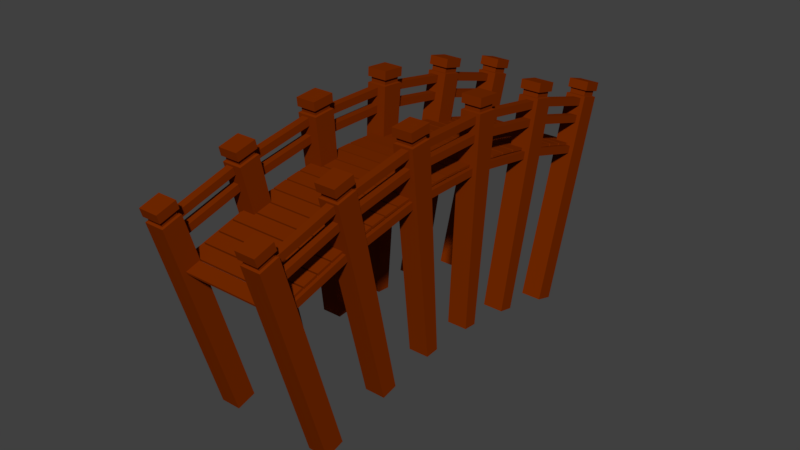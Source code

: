 # Source: Wooden_Bridge.blend  (saved by Blender 2.78.0; exported with 4.5.12 LTS)
import bpy
from mathutils import Matrix  # noqa: F401  (used for matrix-valued properties, if any)

bpy.ops.wm.read_factory_settings(use_empty=True)
scene = bpy.context.scene
scene.name = 'Scene'

# ---- collections
col_collection_1 = bpy.data.collections.new('Collection 1'); scene.collection.children.link(col_collection_1)

# ---- materials (node trees are filled in below, after node groups)
mat_woodenbridge = bpy.data.materials.new('WoodenBridge')
mat_woodenbridge.alpha_threshold = 0.0
mat_woodenbridge.use_transparent_shadow = False
mat_woodenbridge.diffuse_color = (0.1833, 0.02328, 0.0, 1.0)
mat_woodenbridge.roughness = 0.5

# ---- material node trees

# ---- world
world_world = bpy.data.worlds.new('World'); scene.world = world_world
world_world.color = (0.05088, 0.05088, 0.05088)
world_world.use_sun_shadow = False
world_world.sun_shadow_jitter_overblur = 0.0
world_world.cycles.sampling_method = 'MANUAL'

# ---- meshes
me_circle = bpy.data.meshes.new('Circle')
me_circle.from_pydata([(0.2253, -4.324, 1.7), (0.2253, 1.701, 1.7), (-0.3253, -4.324, 1.7), (-0.3253, 1.701, 1.7), (0.2253, -4.324, 1.15), (0.2253, 1.701, 1.15), (-0.3253, -4.324, 1.15), (-0.3253, 1.701, 1.15), (0.2253, 1.313, 1.7), (0.2253, 1.468, 1.7), (-0.3253, 1.468, 1.7), (-0.3253, 1.313, 1.7), (-0.3253, 1.468, 1.15), (-0.3253, 1.313, 1.15), (0.2253, 1.468, 1.15), (0.2253, 1.313, 1.15), (0.167, 1.329, 1.642), (0.167, 1.452, 1.642), (-0.267, 1.452, 1.642), (-0.267, 1.329, 1.642), (-0.267, 1.452, 1.208), (-0.267, 1.329, 1.208), (0.167, 1.452, 1.208), (0.167, 1.329, 1.208), (0.2253, -4.324, -1.15), (0.2253, 1.701, -1.15), (-0.3253, -4.324, -1.15), (-0.3253, 1.701, -1.15), (0.2253, -4.324, -1.7), (0.2253, 1.701, -1.7), (-0.3253, -4.324, -1.7), (-0.3253, 1.701, -1.7), (0.2253, 1.313, -1.15), (0.2253, 1.468, -1.15), (-0.3253, 1.468, -1.15), (-0.3253, 1.313, -1.15), (-0.3253, 1.468, -1.7), (-0.3253, 1.313, -1.7), (0.2253, 1.468, -1.7), (0.2253, 1.313, -1.7), (0.167, 1.329, -1.208), (0.167, 1.452, -1.208), (-0.267, 1.452, -1.208), (-0.267, 1.329, -1.208), (-0.267, 1.452, -1.642), (-0.267, 1.329, -1.642), (0.167, 1.452, -1.642), (0.167, 1.329, -1.642)], [], [(9, 1, 3, 10), (10, 3, 7, 12), (12, 7, 5, 14), (14, 5, 1, 9), (2, 6, 4, 0), (7, 3, 1, 5), (4, 15, 8, 0), (8, 15, 23, 16), (6, 13, 15, 4), (15, 13, 21, 23), (2, 11, 13, 6), (13, 11, 19, 21), (0, 8, 11, 2), (11, 8, 16, 19), (23, 22, 17, 16), (21, 20, 22, 23), (19, 18, 20, 21), (16, 17, 18, 19), (9, 10, 18, 17), (10, 12, 20, 18), (12, 14, 22, 20), (14, 9, 17, 22), (33, 25, 27, 34), (34, 27, 31, 36), (36, 31, 29, 38), (38, 29, 25, 33), (26, 30, 28, 24), (31, 27, 25, 29), (28, 39, 32, 24), (32, 39, 47, 40), (30, 37, 39, 28), (39, 37, 45, 47), (26, 35, 37, 30), (37, 35, 43, 45), (24, 32, 35, 26), (35, 32, 40, 43), (47, 46, 41, 40), (45, 44, 46, 47), (43, 42, 44, 45), (40, 41, 42, 43), (33, 34, 42, 41), (34, 36, 44, 42), (36, 38, 46, 44), (38, 33, 41, 46)])
_uv = me_circle.uv_layers.new(name='UVMap')
_uv.uv.foreach_set('vector', [0.9769, 0.09768, 0.9331, 0.09768, 0.9331, 0.0, 0.9769, 1.057e-08, 0.9171, 0.8792, 0.8732, 0.8792, 0.8732, 0.7815, 0.9171, 0.7815, 0.9171, 0.7815, 0.9609, 0.7815, 0.9609, 0.8792, 0.9171, 0.8792, 0.8294, 0.7815, 0.8732, 0.7815, 0.8732, 0.8792, 0.8294, 0.8792, 0.9331, 0.4884, 0.9331, 0.5861, 0.8294, 0.5861, 0.8294, 0.4884, 0.8294, 0.3907, 0.8294, 0.2931, 0.9331, 0.2931, 0.9331, 0.3907, 0.311, 0.0, 0.311, 1.0, 0.2074, 1.0, 0.2074, 0.0, 0.9331, 0.6838, 0.9331, 0.7815, 0.9221, 0.7711, 0.9221, 0.6941, 0.6221, 1.0, 0.6221, 0.0, 0.7258, 0.0, 0.7258, 1.0, 0.9331, 0.7815, 0.8294, 0.7815, 0.8404, 0.7711, 0.9221, 0.7711, 0.1037, 1.0, 0.1037, 2.115e-08, 0.2074, 0.0, 0.2074, 1.0, 0.8294, 0.7815, 0.8294, 0.6838, 0.8404, 0.6941, 0.8404, 0.7711, 0.5184, 0.0, 0.5184, 1.0, 0.4147, 1.0, 0.4147, 0.0, 0.8294, 0.6838, 0.9331, 0.6838, 0.9221, 0.6941, 0.8404, 0.6941, 0.9562, 0.6424, 0.9331, 0.6424, 0.9331, 0.5654, 0.9562, 0.5654, 0.9609, 0.7815, 0.9839, 0.7815, 0.9839, 0.8585, 0.9609, 0.8585, 0.9331, 0.4884, 0.9562, 0.4884, 0.9562, 0.5654, 0.9331, 0.5654, 0.9562, 0.6424, 0.9793, 0.6424, 0.9793, 0.7194, 0.9562, 0.7194, 0.8294, 0.5861, 0.9331, 0.5861, 0.9221, 0.5964, 0.8404, 0.5964, 0.9331, 0.5861, 0.9331, 0.6838, 0.9221, 0.6734, 0.9221, 0.5964, 0.9331, 0.6838, 0.8294, 0.6838, 0.8404, 0.6734, 0.9221, 0.6734, 0.8294, 0.6838, 0.8294, 0.5861, 0.8404, 0.5964, 0.8404, 0.6734, 0.9769, 0.4884, 0.9331, 0.4884, 0.9331, 0.3907, 0.9769, 0.3907, 0.9331, 0.1954, 0.9769, 0.1954, 0.9769, 0.2931, 0.9331, 0.2931, 0.9331, 0.2931, 0.9769, 0.2931, 0.9769, 0.3907, 0.9331, 0.3907, 0.9331, 0.09768, 0.9769, 0.09768, 0.9769, 0.1954, 0.9331, 0.1954, 0.9331, 0.1954, 0.9331, 0.2931, 0.8294, 0.2931, 0.8294, 0.1954, 0.8294, 0.4884, 0.8294, 0.3907, 0.9331, 0.3907, 0.9331, 0.4884, 0.1037, 0.0, 0.1037, 1.0, 3.592e-07, 1.0, 0.0, 0.0, 0.9331, 0.0, 0.9331, 0.09768, 0.9221, 0.08734, 0.9221, 0.01034, 0.7258, 1.0, 0.7258, 0.0, 0.8294, 0.0, 0.8294, 1.0, 0.9331, 0.09768, 0.8294, 0.09768, 0.8404, 0.08734, 0.9221, 0.08734, 0.311, 1.0, 0.311, 2.115e-08, 0.4147, 0.0, 0.4147, 1.0, 0.8294, 0.09768, 0.8294, 0.0, 0.8404, 0.01034, 0.8404, 0.08734, 0.6221, 0.0, 0.6221, 1.0, 0.5184, 1.0, 0.5184, 0.0, 0.8294, 0.0, 0.9331, 0.0, 0.9221, 0.01034, 0.8404, 0.01034, 0.9562, 0.7194, 0.9331, 0.7194, 0.9331, 0.6424, 0.9562, 0.6424, 0.9609, 0.8585, 0.9839, 0.8585, 0.9839, 0.9355, 0.9609, 0.9355, 0.9562, 0.4884, 0.9793, 0.4884, 0.9793, 0.5654, 0.9562, 0.5654, 1.0, 0.077, 0.9769, 0.077, 0.9769, 5.287e-09, 1.0, 0.0, 0.9331, 0.1954, 0.8294, 0.1954, 0.8404, 0.185, 0.9221, 0.185, 0.8294, 0.1954, 0.8294, 0.09768, 0.8404, 0.108, 0.8404, 0.185, 0.8294, 0.09768, 0.9331, 0.09768, 0.9221, 0.108, 0.8404, 0.108, 0.9331, 0.09768, 0.9331, 0.1954, 0.9221, 0.185, 0.9221, 0.108])
me_circle.materials.append(mat_woodenbridge)
me_circle.use_remesh_preserve_volume = False
me_circle.use_remesh_preserve_attributes = False
me_circle.use_mirror_vertex_groups = False
me_circle.update()
me_circle_001 = bpy.data.meshes.new('Circle.001')
me_circle_001.from_pydata([(-0.2, -0.03, -1.5), (-0.2, 0.03, -1.5), (0.2, -0.03, -1.5), (0.2, 0.03, -1.5), (-0.2, -0.03, 1.5), (-0.2, 0.03, 1.5), (0.2, -0.03, 1.5), (0.2, 0.03, 1.5)], [], [(0, 1, 3, 2), (2, 3, 7, 6), (6, 7, 5, 4), (4, 5, 1, 0), (2, 6, 4, 0), (7, 3, 1, 5)])
_uv = me_circle_001.uv_layers.new(name='UVMap')
_uv.uv.foreach_set('vector', [1.0, 0.1333, 0.9388, 0.1333, 0.9388, 0.0, 1.0, 0.0, 0.8163, 0.0, 0.8776, 0.0, 0.8776, 1.0, 0.8163, 1.0, 0.9388, 0.1333, 1.0, 0.1333, 1.0, 0.2667, 0.9388, 0.2667, 0.9388, 1.0, 0.8776, 1.0, 0.8776, 3.974e-08, 0.9388, 0.0, 0.4082, 1.0, 0.4082, 0.0, 0.8163, 0.0, 0.8163, 1.0, 0.4082, 0.0, 0.4082, 1.0, 6.842e-07, 1.0, 0.0, 7.947e-08])
me_circle_001.materials.append(mat_woodenbridge)
me_circle_001.use_remesh_preserve_volume = False
me_circle_001.use_remesh_preserve_attributes = False
me_circle_001.use_mirror_vertex_groups = False
me_circle_001.update()
me_cube = bpy.data.meshes.new('Cube')
me_cube.from_pydata([(1.898, 0.6062, 1.589), (1.898, 0.8062, 1.589), (1.898, 0.6062, 1.379), (1.898, 0.8062, 1.379), (-0.3009, 0.6062, 1.589), (-0.3009, 0.8062, 1.589), (-0.3009, 0.6062, 1.379), (-0.3009, 0.8062, 1.379), (1.898, 1.06, 1.589), (1.898, 1.26, 1.589), (1.898, 1.06, 1.379), (1.898, 1.26, 1.379), (-0.3009, 1.06, 1.589), (-0.3009, 1.26, 1.589), (-0.3009, 1.06, 1.379), (-0.3009, 1.26, 1.379), (1.898, -0.2243, 1.589), (1.898, -0.02427, 1.589), (1.898, -0.2243, 1.379), (1.898, -0.02427, 1.379), (-0.3009, -0.2243, 1.589), (-0.3009, -0.02427, 1.589), (-0.3009, -0.2243, 1.379), (-0.3009, -0.02427, 1.379)], [], [(0, 2, 3, 1), (2, 6, 7, 3), (6, 4, 5, 7), (4, 0, 1, 5), (2, 0, 4, 6), (7, 5, 1, 3), (8, 10, 11, 9), (10, 14, 15, 11), (14, 12, 13, 15), (12, 8, 9, 13), (10, 8, 12, 14), (15, 13, 9, 11), (16, 18, 19, 17), (18, 22, 23, 19), (22, 20, 21, 23), (20, 16, 17, 21), (18, 16, 20, 22), (23, 21, 17, 19)])
_uv = me_cube.uv_layers.new(name='UVMap')
_uv.uv.foreach_set('vector', [0.08141, 0.913, 0.08141, 1.0, 0.0, 1.0, 0.0, 0.913, 0.9186, 0.0, 0.9186, 0.913, 0.8372, 0.913, 0.8372, 4.95e-08, 0.08525, 1.0, 0.08525, 0.913, 0.1667, 0.913, 0.1667, 1.0, 0.9186, 0.913, 0.9186, 4.95e-08, 1.0, 0.0, 1.0, 0.913, 0.4263, 0.0, 0.5115, 0.0, 0.5115, 0.913, 0.4263, 0.913, 0.341, 0.913, 0.2558, 0.913, 0.2558, 0.0, 0.341, 0.0, 0.3333, 0.913, 0.3333, 1.0, 0.2519, 1.0, 0.2519, 0.913, 0.7558, 0.0, 0.7558, 0.913, 0.6743, 0.913, 0.6743, 0.0, 0.4147, 1.0, 0.4147, 0.913, 0.4962, 0.913, 0.4962, 1.0, 0.7558, 0.913, 0.7558, 0.0, 0.8372, 0.0, 0.8372, 0.913, 0.08525, 0.0, 0.1705, 0.0, 0.1705, 0.913, 0.08525, 0.913, 0.2558, 0.913, 0.1705, 0.913, 0.1705, 0.0, 0.2558, 0.0, 0.2519, 0.913, 0.2519, 1.0, 0.1705, 1.0, 0.1705, 0.913, 0.6743, 0.0, 0.6743, 0.913, 0.5929, 0.913, 0.5929, 0.0, 0.3333, 1.0, 0.3333, 0.913, 0.4147, 0.913, 0.4147, 1.0, 0.5115, 0.913, 0.5115, 0.0, 0.5929, 0.0, 0.5929, 0.913, 0.341, 0.0, 0.4263, 0.0, 0.4263, 0.913, 0.341, 0.913, 0.08525, 0.913, 1.456e-07, 0.913, 0.0, 0.0, 0.08525, 0.0])
me_cube.materials.append(mat_woodenbridge)
me_cube.use_remesh_preserve_volume = False
me_cube.use_remesh_preserve_attributes = False
me_cube.use_mirror_vertex_groups = False
me_cube.update()

# ---- curves / text
cu_beziercurve = bpy.data.curves.new('BezierCurve', 'CURVE')
cu_beziercurve.dimensions = '3D'
_sp = cu_beziercurve.splines.new('BEZIER'); _sp.bezier_points.add(2)
_sp.bezier_points.foreach_set('co', [4.371e-08, 0.0, 0.0, 8.196e-09, 5.5, 1.0, -4.371e-08, 11.0, 0.0])
_sp.bezier_points.foreach_set('handle_left', [4.371e-08, -1.914, -0.5797, 2.732e-08, 3.541, 1.0, -3.278e-08, 9.019, 0.6])
_sp.bezier_points.foreach_set('handle_right', [4.371e-08, 1.981, 0.6, -1.093e-08, 7.459, 1.0, -5.427e-08, 12.91, -0.5797])
for _p, _l, _r in zip(_sp.bezier_points, ['ALIGNED', 'FREE', 'ALIGNED'], ['ALIGNED', 'FREE', 'ALIGNED']): _p.handle_left_type = _l; _p.handle_right_type = _r
_sp.order_u = 0
_sp.order_v = 0
cu_beziercurve.use_path = True
cu_beziercurve.use_path_clamp = True
cu_beziercurve.bevel_resolution = 0
cu_beziercurve.fill_mode = 'HALF'

# ---- objects
ob_mirror_point = bpy.data.objects.new('Mirror Point', None)
ob_beziercurve = bpy.data.objects.new('BezierCurve', cu_beziercurve)
ob_woodenbridges_supports = bpy.data.objects.new('WoodenBridges_Supports', me_circle)
ob_woodenbridge_planks = bpy.data.objects.new('WoodenBridge_Planks', me_circle_001)
ob_woodenbridge_joint = bpy.data.objects.new('WoodenBridge_Joint', me_cube)

# ---- transforms, parenting, visibility, modifiers, constraints
ob_mirror_point.location = (0.0, 0.0, 0.0)
ob_mirror_point.empty_image_offset = (0.0, 0.0)
ob_mirror_point.lineart.crease_threshold = 0.0
ob_beziercurve.location = (0.0, 0.0, 0.0)
ob_beziercurve.lineart.crease_threshold = 0.0
ob_woodenbridges_supports.location = (0.0, 0.0, 0.0)
ob_woodenbridges_supports.rotation_euler = (1.571, 0.0, 0.0)
ob_woodenbridges_supports.lineart.crease_threshold = 0.0
_m = ob_woodenbridges_supports.modifiers.new('Array', 'ARRAY')
_m.fit_type = 'FIT_CURVE'
_m.count = 7
_m.fit_length = 35.2
_m.curve = ob_beziercurve
_m.use_constant_offset = True
_m.constant_offset_displace = (2.228, 0.0, 0.0)
_m.use_relative_offset = False
_m.relative_offset_displace = (8.2, 0.0, 0.0)
_m = ob_woodenbridges_supports.modifiers.new('Curve', 'CURVE')
_m.object = ob_beziercurve
ob_woodenbridge_planks.location = (5.96e-08, 0.0, 0.0)
ob_woodenbridge_planks.rotation_euler = (1.571, -0.0, 0.0)
ob_woodenbridge_planks.lineart.crease_threshold = 0.0
_m = ob_woodenbridge_planks.modifiers.new('Array', 'ARRAY')
_m.fit_type = 'FIT_CURVE'
_m.count = 1
_m.curve = ob_beziercurve
_m.constant_offset_displace = (-0.2, 0.0, 0.0)
_m.relative_offset_displace = (1.1, 0.0, 0.0)
_m = ob_woodenbridge_planks.modifiers.new('Curve', 'CURVE')
_m.object = ob_beziercurve
ob_woodenbridge_joint.location = (5.96e-08, 0.0, 0.0)
ob_woodenbridge_joint.rotation_euler = (1.571, -0.0, 0.0)
ob_woodenbridge_joint.lineart.crease_threshold = 0.0
_m = ob_woodenbridge_joint.modifiers.new('Array', 'ARRAY')
_m.fit_type = 'FIT_CURVE'
_m.curve = ob_beziercurve
_m.constant_offset_displace = (0.02, 0.0, 0.0)
_m.relative_offset_displace = (1.07, 0.0, 0.0)
_m = ob_woodenbridge_joint.modifiers.new('Curve', 'CURVE')
_m.object = ob_beziercurve
_m = ob_woodenbridge_joint.modifiers.new('Mirror', 'MIRROR')
_m.mirror_object = ob_mirror_point

# ---- collection membership
col_collection_1.objects.link(ob_mirror_point)
col_collection_1.objects.link(ob_beziercurve)
col_collection_1.objects.link(ob_woodenbridges_supports)
col_collection_1.objects.link(ob_woodenbridge_planks)
col_collection_1.objects.link(ob_woodenbridge_joint)

# ---- scene / render settings (as saved in the file)
scene.frame_start = 1; scene.frame_end = 250; scene.frame_set(1)
scene.render.engine = 'BLENDER_EEVEE_NEXT'
scene.render.resolution_percentage = 50
scene.render.dither_intensity = 0.0
scene.cycles.use_denoising = False
scene.cycles.samples = 128
scene.cycles.sampling_pattern = 'TABULATED_SOBOL'
scene.cycles.light_sampling_threshold = 0.0
scene.cycles.use_adaptive_sampling = False
scene.cycles.use_light_tree = False
scene.cycles.blur_glossy = 0.0
scene.cycles.sample_clamp_indirect = 0.0
scene.view_settings.view_transform = 'Standard'
bpy.context.view_layer.update()

# ---- added for rendering (the .blend has no active camera and no usable light): camera, sun
cam_auto = bpy.data.cameras.new('AutoCamera')
cam_auto.lens = 50.0
cam_auto.sensor_width = 36.0
cam_auto.clip_end = 1000.0
ob_auto_camera = bpy.data.objects.new('AutoCamera', cam_auto)
scene.collection.objects.link(ob_auto_camera)
ob_auto_camera.location = (15.4588, -13.0505, 11.5894)
ob_auto_camera.rotation_euler = (1.09748, -7.21219e-08, 0.694738)
scene.camera = ob_auto_camera
light_auto_sun = bpy.data.lights.new('AutoSun', 'SUN')
light_auto_sun.energy = 3.0
light_auto_sun.angle = 0.0523599
ob_auto_sun = bpy.data.objects.new('AutoSun', light_auto_sun)
scene.collection.objects.link(ob_auto_sun)
ob_auto_sun.rotation_euler = (0.872665, 0.174533, 0.523599)
bpy.context.view_layer.update()
